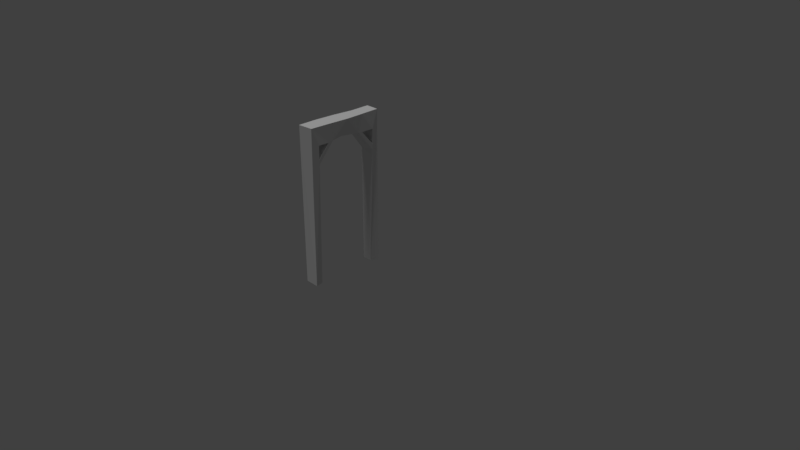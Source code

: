 # Source: cave_supporter_3.blend  (saved by Blender 2.79.0; exported with 4.5.12 LTS)
import bpy
from mathutils import Matrix  # noqa: F401  (used for matrix-valued properties, if any)

bpy.ops.wm.read_factory_settings(use_empty=True)
scene = bpy.context.scene
scene.name = 'Scene'

# ---- collections
col_collection_1 = bpy.data.collections.new('Collection 1'); scene.collection.children.link(col_collection_1)

# ---- materials (node trees are filled in below, after node groups)
mat_final = bpy.data.materials.new('final')
mat_final.alpha_threshold = 0.0
mat_final.use_transparent_shadow = False
mat_final.roughness = 0.5
mat_final.specular_intensity = 0.0

# ---- material node trees

# ---- world
world_world = bpy.data.worlds.new('World'); scene.world = world_world
world_world.color = (0.05088, 0.05088, 0.05088)
world_world.use_sun_shadow = False
world_world.sun_shadow_jitter_overblur = 0.0
world_world.cycles.sampling_method = 'MANUAL'

# ---- cameras
cam_camera = bpy.data.cameras.new('Camera')
cam_camera.clip_end = 100.0
cam_camera.lens = 35.0
cam_camera.sensor_width = 32.0
cam_camera.sensor_height = 18.0
cam_camera.ortho_scale = 7.314
cam_camera.dof.focus_distance = 0.0
cam_camera.dof.aperture_fstop = 128.0

# ---- lights
light_lamp = bpy.data.lights.new('Lamp', 'SUN')
light_lamp.transmission_factor = 0.0
light_lamp.cutoff_distance = 30.0
light_lamp.angle = 0.1993
light_lamp.energy = 0.93
light_lamp.shadow_buffer_clip_start = 1.001
light_lamp.shadow_soft_size = 0.1
light_lamp.shadow_cascade_max_distance = 1000.0

# ---- meshes
me_cube_001 = bpy.data.meshes.new('Cube.001')
me_cube_001.from_pydata([(-1.0, -1.0, -1.0), (-1.0, -1.0, 1.0), (-1.0, 1.0, -1.0), (-0.8625, 1.0, 1.0), (0.8392, -1.0, -1.0), (0.9489, -0.9659, 1.0), (0.7872, 1.0, -1.0), (0.8529, 1.0, 1.0), (-1.0, -2.384e-07, 1.0), (1.115, 0.05793, 1.0), (1.0, 0.5, 1.0), (-0.7614, 0.4693, 1.0), (-1.089, -0.5273, 1.0), (1.0, -0.5, 1.0), (0.6697, -0.8067, -1.0), (-1.0, -0.5, 0.7776), (1.0, -0.1282, 0.8097), (-1.0, -0.1282, 0.8097), (-0.8899, 0.7976, -1.0), (1.0, -0.5, 0.7776), (0.409, 0.7976, -1.0), (-1.0, -0.8067, -1.0), (1.0, 0.5, 0.7776), (-1.0, 0.5, 0.7776), (-1.0, -0.7744, 0.7776), (-1.0, 0.8247, 0.7776), (1.0, -0.7744, 0.7776), (1.0, 0.8247, 0.7776), (-1.0, 0.8217, 0.5775), (0.9779, 0.8219, 0.5929), (0.9688, 0.8207, 0.5172), (-1.0, 0.8204, 0.496), (-1.0, 0.4042, 0.7825), (1.0, 0.4021, 0.7826), (-1.0, -0.3774, 0.7882), (1.0, -0.3768, 0.7882), (0.9694, -0.7774, 0.6129), (-1.0, -0.7777, 0.5965), (0.957, -0.7786, 0.5462), (-1.0, -0.7789, 0.5298)], [], [(0, 1, 24, 37, 39, 21), (2, 3, 7, 6), (6, 7, 27, 29, 30, 20), (4, 5, 1, 0), (2, 6, 20, 18), (7, 3, 11, 10), (9, 8, 12, 13), (10, 11, 8, 9), (13, 12, 1, 5), (17, 34, 15, 12, 8), (19, 35, 16, 9, 13), (23, 32, 17, 8, 11), (16, 33, 22, 10, 9), (18, 31, 28, 25, 3, 2), (14, 38, 36, 26, 5, 4), (21, 14, 4, 0), (20, 30, 31, 18), (24, 26, 36, 37), (24, 15, 19, 26), (17, 32, 33, 16), (23, 25, 27, 22), (5, 26, 19, 13), (24, 1, 12, 15), (3, 25, 23, 11), (27, 7, 10, 22), (28, 29, 27, 25), (35, 34, 17, 16), (39, 38, 14, 21), (15, 37, 36, 19), (19, 36, 38, 35), (35, 38, 39, 34), (34, 39, 37, 15), (23, 28, 31, 32), (32, 31, 30, 33), (33, 30, 29, 22), (22, 29, 28, 23)])
_uv = me_cube_001.uv_layers.new(name='UVMap')
_uv.uv.foreach_set('vector', [0.5983, 0.6494, 0.3292, 0.6495, 0.3591, 0.6157, 0.3835, 0.6162, 0.3925, 0.6164, 0.5983, 0.6206, 0.5983, 0.6578, 0.6079, 0.358, 0.8385, 0.3495, 0.8385, 0.649, 0.3292, 0.3433, 0.3336, 0.0446, 0.3567, 0.07591, 0.3567, 0.1037, 0.3566, 0.1151, 0.3565, 0.3495, 0.07489, 0.6721, 0.06012, 0.3728, 0.3223, 0.3728, 0.3223, 0.6721, 0.08725, 0.6721, 0.08725, 0.9396, 0.06012, 0.883, 0.06012, 0.6886, 0.3292, 0.08222, 0.3292, 0.3389, 0.2578, 0.3238, 0.2619, 0.0602, 0.2024, 0.04294, 0.1946, 0.3595, 0.1237, 0.3728, 0.1274, 0.0602, 0.2619, 0.0602, 0.2578, 0.3238, 0.1946, 0.3595, 0.2024, 0.04294, 0.1274, 0.0602, 0.1237, 0.3728, 0.06012, 0.3595, 0.0647, 0.06785, 0.3548, 0.5191, 0.3577, 0.5564, 0.3591, 0.5747, 0.3292, 0.5794, 0.3292, 0.5, 0.5349, 0.07918, 0.5183, 0.07729, 0.4849, 0.07347, 0.4603, 0.04294, 0.5354, 0.04607, 0.3591, 0.4252, 0.3584, 0.4395, 0.3548, 0.5191, 0.3292, 0.5, 0.3293, 0.4282, 0.4849, 0.07347, 0.4135, 0.07621, 0.4004, 0.07671, 0.4009, 0.0436, 0.4603, 0.04294, 0.5983, 0.38, 0.397, 0.3773, 0.386, 0.3771, 0.3591, 0.3767, 0.3292, 0.3495, 0.5982, 0.3504, 0.5722, 0.3495, 0.5718, 0.115, 0.5718, 0.1048, 0.5718, 0.07985, 0.598, 0.04799, 0.5981, 0.3475, 0.08725, 0.9473, 0.08725, 0.6975, 0.1132, 0.6721, 0.1132, 0.9473, 0.5983, 0.744, 0.8016, 0.6578, 0.8016, 0.9524, 0.6001, 0.9383, 0.8558, 0.3422, 0.8558, 0.04294, 0.8779, 0.04752, 0.8801, 0.3422, 0.8385, 0.6489, 0.8753, 0.6489, 0.8753, 0.9482, 0.8385, 0.9482, 0.7219, 0.3423, 0.6508, 0.3422, 0.6514, 0.04294, 0.7221, 0.043, 0.8558, 0.3422, 0.8122, 0.3422, 0.8122, 0.04294, 0.8558, 0.04294, 0.598, 0.04799, 0.5718, 0.07985, 0.5349, 0.07918, 0.5354, 0.04607, 0.3591, 0.6157, 0.3292, 0.6495, 0.3292, 0.5794, 0.3591, 0.5747, 0.3292, 0.3495, 0.3591, 0.3767, 0.3591, 0.4252, 0.3293, 0.4282, 0.3567, 0.07591, 0.3336, 0.0446, 0.4009, 0.0436, 0.4004, 0.07671, 0.8016, 0.9571, 0.8036, 0.6611, 0.8285, 0.6578, 0.8285, 0.9571, 0.7557, 0.04303, 0.7556, 0.3423, 0.7219, 0.3423, 0.7221, 0.043, 0.3314, 0.9423, 0.3292, 0.6495, 0.5372, 0.6925, 0.5372, 0.9423, 0.876, 0.6488, 0.8385, 0.6489, 0.8386, 0.3542, 0.876, 0.3495, 0.5349, 0.07918, 0.5718, 0.1048, 0.5718, 0.115, 0.5183, 0.07729, 0.7557, 0.04303, 0.8122, 0.04953, 0.8122, 0.3424, 0.7556, 0.3423, 0.3577, 0.5564, 0.3925, 0.6164, 0.3835, 0.6162, 0.3591, 0.5747, 0.3591, 0.4252, 0.386, 0.3771, 0.397, 0.3773, 0.3584, 0.4395, 0.6508, 0.3422, 0.5982, 0.3422, 0.5981, 0.04758, 0.6514, 0.04294, 0.4135, 0.07621, 0.3566, 0.1151, 0.3567, 0.1037, 0.4004, 0.07671, 0.5372, 0.6495, 0.5804, 0.6528, 0.5804, 0.9488, 0.5372, 0.9488])
me_cube_001.materials.append(mat_final)
me_cube_001.use_remesh_preserve_volume = False
me_cube_001.use_remesh_preserve_attributes = False
me_cube_001.use_mirror_vertex_groups = False
me_cube_001.update()

# ---- objects
ob_cube = bpy.data.objects.new('Cube', me_cube_001)
ob_lamp = bpy.data.objects.new('Lamp', light_lamp)
ob_camera = bpy.data.objects.new('Camera', cam_camera)

# ---- transforms, parenting, visibility, modifiers, constraints
ob_cube.location = (0.1, -0.5, 1.0)
ob_cube.scale = (0.1, 0.5, 1.0)
ob_cube.lineart.crease_threshold = 0.0
ob_lamp.location = (0.008954, -0.0457, 0.1686)
ob_lamp.rotation_euler = (-0.05779, -0.1877, 1.838)
ob_lamp.scale = (0.9905, 0.9905, 0.9905)
ob_lamp.lock_rotations_4d = False
ob_lamp.empty_display_type = 'ARROWS'
ob_lamp.color = (0.0, 0.0, 0.0, 0.0)
ob_lamp.lineart.crease_threshold = 0.0
ob_camera.location = (7.481, -6.508, 5.344)
ob_camera.rotation_euler = (1.109, 0.0, 0.8149)
ob_camera.lock_rotations_4d = False
ob_camera.empty_display_type = 'ARROWS'
ob_camera.color = (0.0, 0.0, 0.0, 0.0)
ob_camera.display_type = 'WIRE'
ob_camera.lineart.crease_threshold = 0.0

# ---- collection membership
col_collection_1.objects.link(ob_cube)
col_collection_1.objects.link(ob_lamp)
col_collection_1.objects.link(ob_camera)

# ---- scene / render settings (as saved in the file)
scene.camera = ob_camera
scene.frame_start = 1; scene.frame_end = 250; scene.frame_set(41)
scene.render.engine = 'BLENDER_EEVEE_NEXT'
scene.render.resolution_percentage = 50
scene.render.dither_intensity = 0.0
scene.render.use_bake_selected_to_active = True
scene.cycles.use_denoising = False
scene.cycles.samples = 128
scene.cycles.sampling_pattern = 'TABULATED_SOBOL'
scene.cycles.use_adaptive_sampling = False
scene.cycles.use_light_tree = False
scene.cycles.blur_glossy = 0.0
scene.cycles.sample_clamp_indirect = 0.0
scene.view_settings.view_transform = 'Standard'
bpy.context.view_layer.update()
